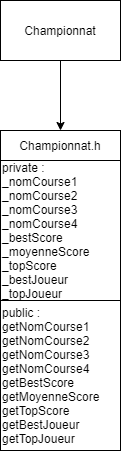

The diagram above was exported from draw.io. Its source (the exported page's mxGraphModel, read from the mxfile embedded in the PNG):
<mxGraphModel dx="2062" dy="737" grid="1" gridSize="10" guides="1" tooltips="1" connect="1" arrows="1" fold="1" page="1" pageScale="1" pageWidth="827" pageHeight="1169" math="0" shadow="0">
  <root>
    <mxCell id="0" />
    <mxCell id="1" parent="0" />
    <mxCell id="DZF8p4tIGiPh4f1yoPAw-4" style="edgeStyle=orthogonalEdgeStyle;rounded=0;orthogonalLoop=1;jettySize=auto;html=1;entryX=0.5;entryY=0;entryDx=0;entryDy=0;" edge="1" parent="1" source="DZF8p4tIGiPh4f1yoPAw-1" target="DZF8p4tIGiPh4f1yoPAw-2">
      <mxGeometry relative="1" as="geometry">
        <mxPoint x="270" y="140" as="targetPoint" />
      </mxGeometry>
    </mxCell>
    <mxCell id="DZF8p4tIGiPh4f1yoPAw-1" value="Championnat" style="rounded=0;whiteSpace=wrap;html=1;" vertex="1" parent="1">
      <mxGeometry x="354" y="90" width="120" height="60" as="geometry" />
    </mxCell>
    <mxCell id="DZF8p4tIGiPh4f1yoPAw-2" value="Championnat.h" style="rounded=0;whiteSpace=wrap;html=1;" vertex="1" parent="1">
      <mxGeometry x="354" y="220" width="120" height="30" as="geometry" />
    </mxCell>
    <mxCell id="DZF8p4tIGiPh4f1yoPAw-6" value="public :&lt;br&gt;getNomCourse1&lt;br&gt;getNomCourse2&lt;br&gt;getNomCourse3&lt;br&gt;getNomCourse4&lt;br&gt;getBestScore&lt;br&gt;getMoyenneScore&lt;br&gt;getTopScore&lt;br&gt;getBestJoueur&lt;br&gt;getTopJoueur" style="rounded=0;whiteSpace=wrap;html=1;align=left;" vertex="1" parent="1">
      <mxGeometry x="354" y="390" width="120" height="150" as="geometry" />
    </mxCell>
    <mxCell id="DZF8p4tIGiPh4f1yoPAw-8" value="private :&lt;br&gt;_nomCourse1&lt;br&gt;_nomCourse2&lt;br&gt;_nomCourse3&lt;br&gt;_nomCourse4&lt;br&gt;_bestScore&lt;br&gt;_moyenneScore&lt;br&gt;_topScore&lt;br&gt;_bestJoueur&lt;br&gt;_topJoueur" style="rounded=0;whiteSpace=wrap;html=1;align=left;" vertex="1" parent="1">
      <mxGeometry x="354" y="250" width="120" height="140" as="geometry" />
    </mxCell>
  </root>
</mxGraphModel>